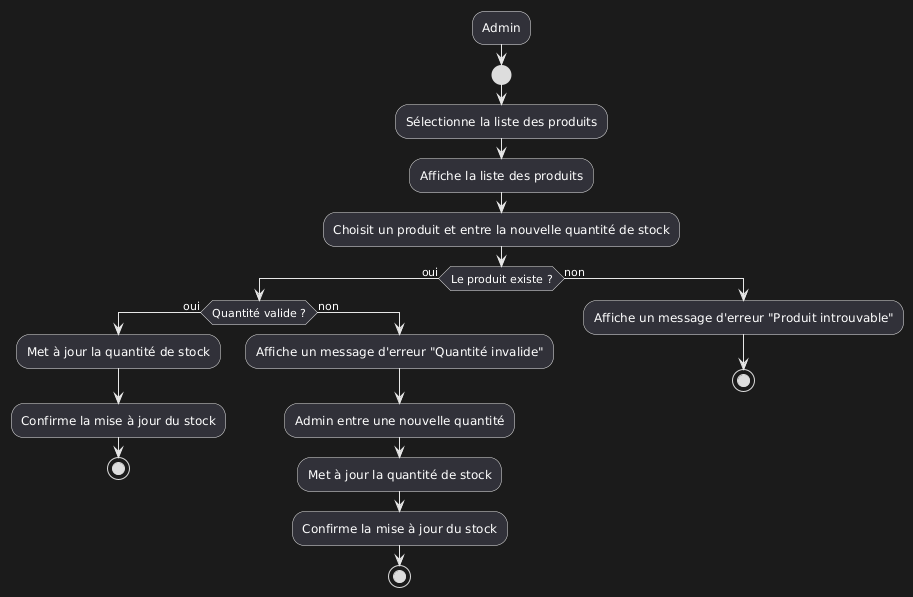

The diagram above was rendered by PlantUML. Its source (embedded in the PNG):
@startuml
:Admin;
start

:Sélectionne la liste des produits;
:Affiche la liste des produits;

:Choisit un produit et entre la nouvelle quantité de stock;

if (Le produit existe ?) then (oui)
  if (Quantité valide ?) then (oui)
    :Met à jour la quantité de stock;
    :Confirme la mise à jour du stock;
    stop
  else (non)
    :Affiche un message d'erreur "Quantité invalide";
    :Admin entre une nouvelle quantité;
    :Met à jour la quantité de stock;
    :Confirme la mise à jour du stock;
    stop
  endif
else (non)
  :Affiche un message d'erreur "Produit introuvable";
  stop
endif
@enduml